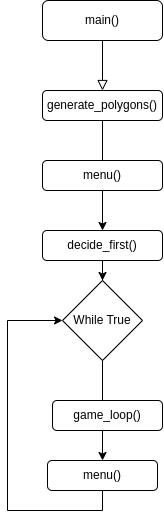

The diagram above was exported from draw.io. Its source (the exported page's mxGraphModel, read from the mxfile embedded in the PNG):
<mxGraphModel dx="928" dy="856" grid="1" gridSize="10" guides="1" tooltips="1" connect="1" arrows="1" fold="1" page="1" pageScale="1" pageWidth="827" pageHeight="1169" math="0" shadow="0">
  <root>
    <mxCell id="WIyWlLk6GJQsqaUBKTNV-0" />
    <mxCell id="WIyWlLk6GJQsqaUBKTNV-1" parent="WIyWlLk6GJQsqaUBKTNV-0" />
    <mxCell id="WIyWlLk6GJQsqaUBKTNV-2" value="" style="rounded=0;html=1;jettySize=auto;orthogonalLoop=1;fontSize=11;endArrow=block;endFill=0;endSize=8;strokeWidth=1;shadow=0;labelBackgroundColor=none;edgeStyle=orthogonalEdgeStyle;" parent="WIyWlLk6GJQsqaUBKTNV-1" source="WIyWlLk6GJQsqaUBKTNV-3" edge="1">
      <mxGeometry relative="1" as="geometry">
        <mxPoint x="415" y="130" as="targetPoint" />
      </mxGeometry>
    </mxCell>
    <mxCell id="WIyWlLk6GJQsqaUBKTNV-3" value="main()" style="rounded=1;whiteSpace=wrap;html=1;fontSize=12;glass=0;strokeWidth=1;shadow=0;" parent="WIyWlLk6GJQsqaUBKTNV-1" vertex="1">
      <mxGeometry x="355" y="40" width="120" height="40" as="geometry" />
    </mxCell>
    <mxCell id="EWGM2cDJOVJNuaoUIZSQ-6" value="" style="edgeStyle=orthogonalEdgeStyle;rounded=0;orthogonalLoop=1;jettySize=auto;html=1;" edge="1" parent="WIyWlLk6GJQsqaUBKTNV-1" source="EWGM2cDJOVJNuaoUIZSQ-0" target="EWGM2cDJOVJNuaoUIZSQ-2">
      <mxGeometry relative="1" as="geometry" />
    </mxCell>
    <mxCell id="EWGM2cDJOVJNuaoUIZSQ-0" value="generate_polygons()" style="rounded=1;whiteSpace=wrap;html=1;" vertex="1" parent="WIyWlLk6GJQsqaUBKTNV-1">
      <mxGeometry x="355" y="130" width="120" height="30" as="geometry" />
    </mxCell>
    <mxCell id="EWGM2cDJOVJNuaoUIZSQ-1" value="menu()" style="rounded=1;whiteSpace=wrap;html=1;" vertex="1" parent="WIyWlLk6GJQsqaUBKTNV-1">
      <mxGeometry x="355" y="200" width="120" height="30" as="geometry" />
    </mxCell>
    <mxCell id="EWGM2cDJOVJNuaoUIZSQ-7" value="" style="edgeStyle=orthogonalEdgeStyle;rounded=0;orthogonalLoop=1;jettySize=auto;html=1;" edge="1" parent="WIyWlLk6GJQsqaUBKTNV-1" source="EWGM2cDJOVJNuaoUIZSQ-2" target="EWGM2cDJOVJNuaoUIZSQ-3">
      <mxGeometry relative="1" as="geometry" />
    </mxCell>
    <mxCell id="EWGM2cDJOVJNuaoUIZSQ-2" value="decide_first()" style="rounded=1;whiteSpace=wrap;html=1;" vertex="1" parent="WIyWlLk6GJQsqaUBKTNV-1">
      <mxGeometry x="355" y="270" width="120" height="30" as="geometry" />
    </mxCell>
    <mxCell id="EWGM2cDJOVJNuaoUIZSQ-8" value="" style="edgeStyle=orthogonalEdgeStyle;rounded=0;orthogonalLoop=1;jettySize=auto;html=1;" edge="1" parent="WIyWlLk6GJQsqaUBKTNV-1" source="EWGM2cDJOVJNuaoUIZSQ-3" target="EWGM2cDJOVJNuaoUIZSQ-5">
      <mxGeometry relative="1" as="geometry" />
    </mxCell>
    <mxCell id="EWGM2cDJOVJNuaoUIZSQ-3" value="While True" style="rhombus;whiteSpace=wrap;html=1;" vertex="1" parent="WIyWlLk6GJQsqaUBKTNV-1">
      <mxGeometry x="375" y="320" width="80" height="80" as="geometry" />
    </mxCell>
    <mxCell id="EWGM2cDJOVJNuaoUIZSQ-4" value="game_loop()" style="rounded=1;whiteSpace=wrap;html=1;" vertex="1" parent="WIyWlLk6GJQsqaUBKTNV-1">
      <mxGeometry x="365" y="440" width="110" height="30" as="geometry" />
    </mxCell>
    <mxCell id="EWGM2cDJOVJNuaoUIZSQ-10" style="edgeStyle=orthogonalEdgeStyle;rounded=0;orthogonalLoop=1;jettySize=auto;html=1;exitX=0.5;exitY=1;exitDx=0;exitDy=0;entryX=0;entryY=0.5;entryDx=0;entryDy=0;" edge="1" parent="WIyWlLk6GJQsqaUBKTNV-1" source="EWGM2cDJOVJNuaoUIZSQ-5" target="EWGM2cDJOVJNuaoUIZSQ-3">
      <mxGeometry relative="1" as="geometry">
        <Array as="points">
          <mxPoint x="415" y="550" />
          <mxPoint x="320" y="550" />
          <mxPoint x="320" y="360" />
        </Array>
      </mxGeometry>
    </mxCell>
    <mxCell id="EWGM2cDJOVJNuaoUIZSQ-5" value="menu()" style="rounded=1;whiteSpace=wrap;html=1;" vertex="1" parent="WIyWlLk6GJQsqaUBKTNV-1">
      <mxGeometry x="360" y="500" width="110" height="30" as="geometry" />
    </mxCell>
  </root>
</mxGraphModel>